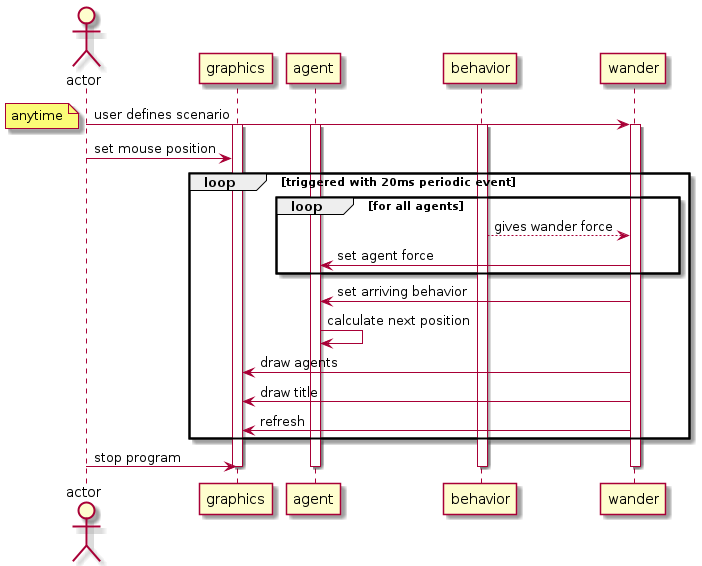

The diagram above was rendered by PlantUML. Its source (embedded in the PNG):
@startuml
actor actor as user
participant graphics as view
participant agent as agent
participant behavior as steeringBehavior
participant wander as wd

user -> wd: user defines scenario
activate wd
activate view
activate agent
activate steeringBehavior
note left: anytime
user -> view:  set mouse position
loop triggered with 20ms periodic event
    loop for all agents
        steeringBehavior --> wd: gives wander force
        wd -> agent: set agent force
    end
    wd -> agent: set arriving behavior
    agent -> agent: calculate next position    
    wd -> view: draw agents
    wd -> view: draw title
    wd -> view: refresh
end
user -> view: stop program
deactivate wd
deactivate view
deactivate agent
deactivate steeringBehavior
@enduml